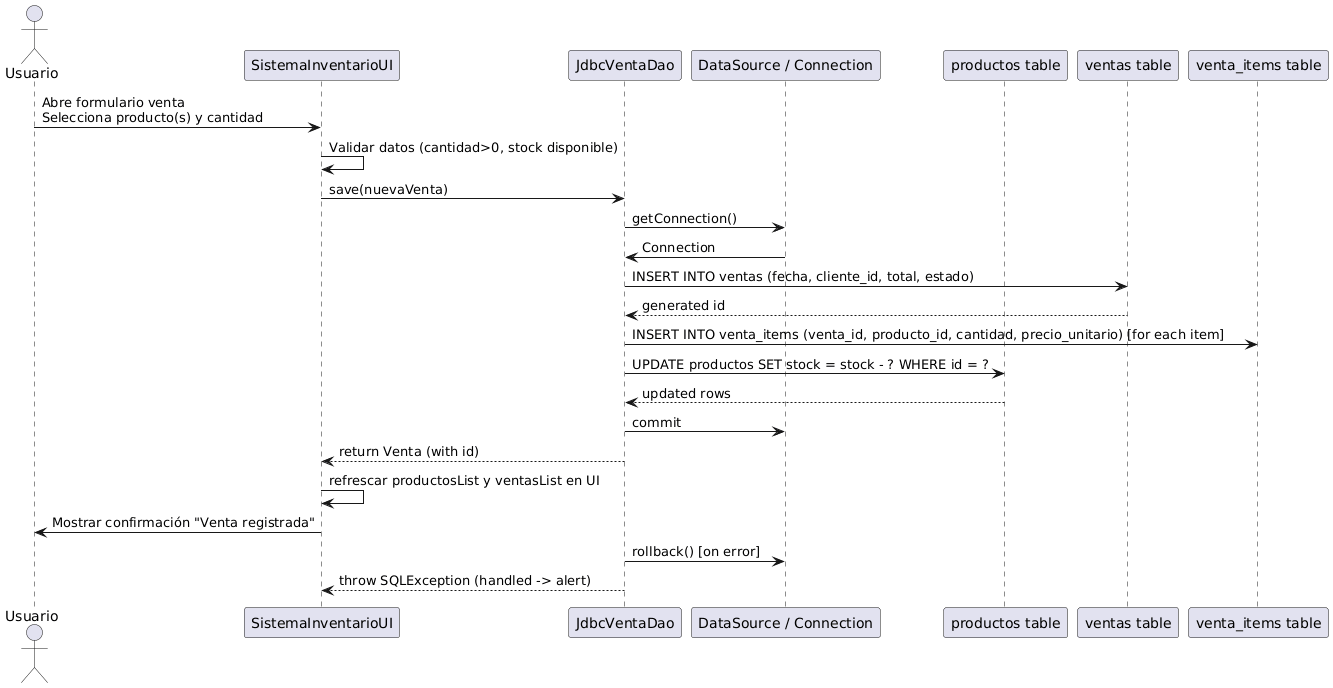

The diagram above was rendered by PlantUML. Its source (embedded in the PNG):
@startuml
actor Usuario
participant "SistemaInventarioUI" as UI
participant "JdbcVentaDao" as VentaDao
participant "DataSource / Connection" as DB
participant "productos table" as Productos
participant "ventas table" as Ventas
participant "venta_items table" as VentaItems

Usuario -> UI : Abre formulario venta\nSelecciona producto(s) y cantidad
UI -> UI : Validar datos (cantidad>0, stock disponible)
UI -> VentaDao : save(nuevaVenta)
VentaDao -> DB : getConnection()
DB -> VentaDao : Connection
VentaDao -> Ventas : INSERT INTO ventas (fecha, cliente_id, total, estado)
Ventas --> VentaDao : generated id
VentaDao -> VentaItems : INSERT INTO venta_items (venta_id, producto_id, cantidad, precio_unitario) [for each item]
VentaDao -> Productos : UPDATE productos SET stock = stock - ? WHERE id = ?
Productos --> VentaDao : updated rows
VentaDao -> DB : commit
VentaDao --> UI : return Venta (with id)
UI -> UI : refrescar productosList y ventasList en UI
UI -> Usuario : Mostrar confirmación "Venta registrada"

' Error path
VentaDao -> DB : rollback() [on error]
VentaDao --> UI : throw SQLException (handled -> alert)
@enduml